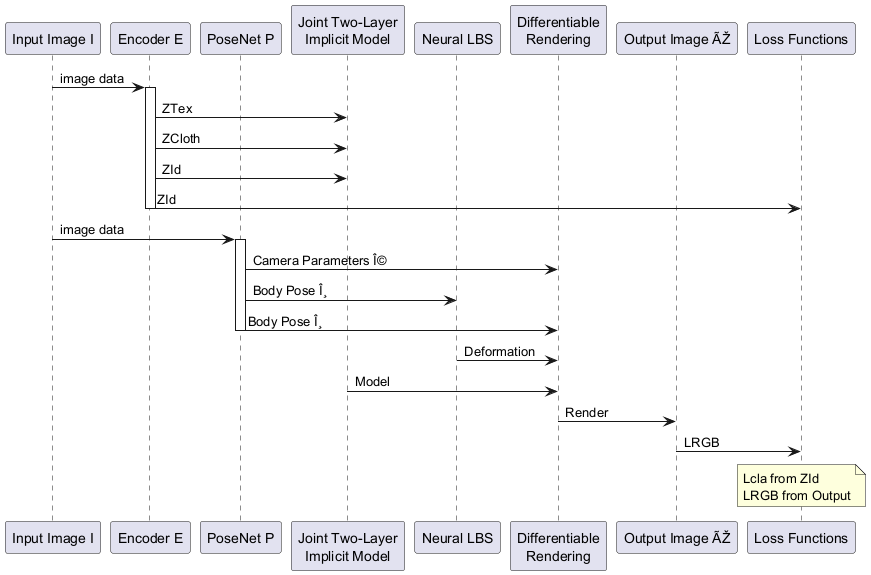

The diagram above was rendered by PlantUML. Its source (embedded in the PNG):
@startuml
participant "Input Image I" as Input
participant "Encoder E" as Encoder
participant "PoseNet P" as PoseNet
participant "Joint Two-Layer\nImplicit Model" as ImplicitModel
participant "Neural LBS" as NeuralLBS
participant "Differentiable\nRendering" as Renderer
participant "Output Image ÃŽ" as Output
participant "Loss Functions" as Loss

Input -> Encoder: image data
activate Encoder

Encoder -> ImplicitModel: ZTex
Encoder -> ImplicitModel: ZCloth
Encoder -> ImplicitModel: ZId
Encoder -> Loss: ZId
deactivate Encoder

Input -> PoseNet: image data
activate PoseNet

PoseNet -> Renderer: Camera Parameters Î©
PoseNet -> NeuralLBS: Body Pose Î¸
PoseNet -> Renderer: Body Pose Î¸
deactivate PoseNet

NeuralLBS -> Renderer: Deformation
ImplicitModel -> Renderer: Model

Renderer -> Output: Render
Output -> Loss: LRGB

note over Loss: Lcla from ZId\nLRGB from Output

@enduml